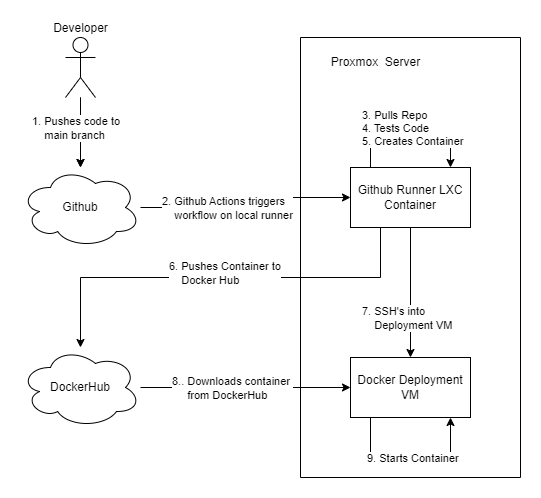

The diagram above was exported from draw.io. Its source (the exported page's mxGraphModel, read from the mxfile embedded in the PNG):
<mxGraphModel dx="1098" dy="828" grid="1" gridSize="10" guides="1" tooltips="1" connect="1" arrows="1" fold="1" page="1" pageScale="1" pageWidth="850" pageHeight="1100" math="0" shadow="0">
  <root>
    <mxCell id="0" />
    <mxCell id="1" parent="0" />
    <mxCell id="MTiP--3wyoJnpqcZY2VP-18" style="edgeStyle=orthogonalEdgeStyle;rounded=0;orthogonalLoop=1;jettySize=auto;html=1;" edge="1" parent="1" source="MTiP--3wyoJnpqcZY2VP-1" target="MTiP--3wyoJnpqcZY2VP-5">
      <mxGeometry relative="1" as="geometry" />
    </mxCell>
    <mxCell id="MTiP--3wyoJnpqcZY2VP-19" value="2. Github Actions triggers&amp;nbsp;&lt;div&gt;&amp;nbsp; &amp;nbsp; workflow on local runner&lt;/div&gt;" style="edgeLabel;html=1;align=left;verticalAlign=middle;resizable=0;points=[];" vertex="1" connectable="0" parent="MTiP--3wyoJnpqcZY2VP-18">
      <mxGeometry x="-0.26" y="-3" relative="1" as="geometry">
        <mxPoint x="-61" y="-3" as="offset" />
      </mxGeometry>
    </mxCell>
    <mxCell id="MTiP--3wyoJnpqcZY2VP-1" value="Github" style="ellipse;shape=cloud;whiteSpace=wrap;html=1;" vertex="1" parent="1">
      <mxGeometry x="160" y="230" width="120" height="80" as="geometry" />
    </mxCell>
    <mxCell id="MTiP--3wyoJnpqcZY2VP-6" value="" style="swimlane;startSize=0;" vertex="1" parent="1">
      <mxGeometry x="440" y="100" width="220" height="440" as="geometry" />
    </mxCell>
    <mxCell id="MTiP--3wyoJnpqcZY2VP-4" value="Docker Deployment VM" style="rounded=0;whiteSpace=wrap;html=1;" vertex="1" parent="MTiP--3wyoJnpqcZY2VP-6">
      <mxGeometry x="50" y="320" width="120" height="60" as="geometry" />
    </mxCell>
    <mxCell id="MTiP--3wyoJnpqcZY2VP-7" value="Proxmox&amp;nbsp; Server" style="text;html=1;align=center;verticalAlign=middle;resizable=0;points=[];autosize=1;strokeColor=none;fillColor=none;" vertex="1" parent="MTiP--3wyoJnpqcZY2VP-6">
      <mxGeometry x="20" y="10" width="110" height="30" as="geometry" />
    </mxCell>
    <mxCell id="MTiP--3wyoJnpqcZY2VP-20" style="edgeStyle=orthogonalEdgeStyle;rounded=0;orthogonalLoop=1;jettySize=auto;html=1;" edge="1" parent="MTiP--3wyoJnpqcZY2VP-6" source="MTiP--3wyoJnpqcZY2VP-5" target="MTiP--3wyoJnpqcZY2VP-4">
      <mxGeometry relative="1" as="geometry" />
    </mxCell>
    <mxCell id="MTiP--3wyoJnpqcZY2VP-28" value="7. SSH's into&amp;nbsp;&lt;div&gt;&amp;nbsp; &amp;nbsp; Deployment VM&lt;/div&gt;" style="edgeLabel;html=1;align=left;verticalAlign=middle;resizable=0;points=[];" vertex="1" connectable="0" parent="MTiP--3wyoJnpqcZY2VP-20">
      <mxGeometry x="0.1692" y="-3" relative="1" as="geometry">
        <mxPoint x="-47" y="14" as="offset" />
      </mxGeometry>
    </mxCell>
    <mxCell id="MTiP--3wyoJnpqcZY2VP-5" value="Github Runner LXC Container" style="rounded=0;whiteSpace=wrap;html=1;" vertex="1" parent="MTiP--3wyoJnpqcZY2VP-6">
      <mxGeometry x="50" y="130" width="120" height="60" as="geometry" />
    </mxCell>
    <mxCell id="MTiP--3wyoJnpqcZY2VP-32" style="edgeStyle=orthogonalEdgeStyle;rounded=0;orthogonalLoop=1;jettySize=auto;html=1;elbow=horizontal;" edge="1" parent="MTiP--3wyoJnpqcZY2VP-6" source="MTiP--3wyoJnpqcZY2VP-5" target="MTiP--3wyoJnpqcZY2VP-5">
      <mxGeometry relative="1" as="geometry">
        <Array as="points">
          <mxPoint x="150" y="100" />
        </Array>
      </mxGeometry>
    </mxCell>
    <mxCell id="MTiP--3wyoJnpqcZY2VP-34" value="&lt;span style=&quot;color: rgba(0, 0, 0, 0); font-family: monospace; font-size: 0px; text-align: start; background-color: rgb(251, 251, 251);&quot;&gt;%3CmxGraphModel%3E%3Croot%3E%3CmxCell%20id%3D%220%22%2F%3E%3CmxCell%20id%3D%221%22%20parent%3D%220%22%2F%3E%3CmxCell%20id%3D%222%22%20value%3D%22Github%22%20style%3D%22ellipse%3Bshape%3Dcloud%3BwhiteSpace%3Dwrap%3Bhtml%3D1%3B%22%20vertex%3D%221%22%20parent%3D%221%22%3E%3CmxGeometry%20x%3D%22340%22%20y%3D%22220%22%20width%3D%22120%22%20height%3D%2280%22%20as%3D%22geometry%22%2F%3E%3C%2FmxCell%3E%3C%2Froot%3E%3C%2FmxGraphModel%3E&lt;/span&gt;" style="edgeLabel;html=1;align=center;verticalAlign=middle;resizable=0;points=[];" vertex="1" connectable="0" parent="MTiP--3wyoJnpqcZY2VP-32">
      <mxGeometry x="0.15" y="-3" relative="1" as="geometry">
        <mxPoint x="-15" y="-3" as="offset" />
      </mxGeometry>
    </mxCell>
    <mxCell id="MTiP--3wyoJnpqcZY2VP-36" value="3. Pulls Repo&lt;div&gt;4. Tests Code&lt;/div&gt;&lt;div style=&quot;&quot;&gt;5. Creates Container&lt;/div&gt;" style="edgeLabel;html=1;align=left;verticalAlign=middle;resizable=0;points=[];" vertex="1" connectable="0" parent="MTiP--3wyoJnpqcZY2VP-32">
      <mxGeometry x="0.12" y="-3" relative="1" as="geometry">
        <mxPoint x="-58" y="-13" as="offset" />
      </mxGeometry>
    </mxCell>
    <mxCell id="MTiP--3wyoJnpqcZY2VP-37" style="edgeStyle=orthogonalEdgeStyle;rounded=0;orthogonalLoop=1;jettySize=auto;html=1;elbow=horizontal;" edge="1" parent="MTiP--3wyoJnpqcZY2VP-6" source="MTiP--3wyoJnpqcZY2VP-4" target="MTiP--3wyoJnpqcZY2VP-4">
      <mxGeometry relative="1" as="geometry">
        <Array as="points">
          <mxPoint x="70" y="420" />
        </Array>
      </mxGeometry>
    </mxCell>
    <mxCell id="MTiP--3wyoJnpqcZY2VP-38" value="9. Starts Container" style="edgeLabel;html=1;align=left;verticalAlign=middle;resizable=0;points=[];" vertex="1" connectable="0" parent="MTiP--3wyoJnpqcZY2VP-37">
      <mxGeometry x="0.1667" relative="1" as="geometry">
        <mxPoint x="-58" as="offset" />
      </mxGeometry>
    </mxCell>
    <mxCell id="MTiP--3wyoJnpqcZY2VP-41" value="" style="edgeStyle=orthogonalEdgeStyle;rounded=0;orthogonalLoop=1;jettySize=auto;html=1;" edge="1" parent="1" source="MTiP--3wyoJnpqcZY2VP-9" target="MTiP--3wyoJnpqcZY2VP-1">
      <mxGeometry relative="1" as="geometry" />
    </mxCell>
    <mxCell id="MTiP--3wyoJnpqcZY2VP-13" style="edgeStyle=orthogonalEdgeStyle;rounded=0;orthogonalLoop=1;jettySize=auto;html=1;" edge="1" parent="1" source="MTiP--3wyoJnpqcZY2VP-9" target="MTiP--3wyoJnpqcZY2VP-1">
      <mxGeometry relative="1" as="geometry" />
    </mxCell>
    <mxCell id="MTiP--3wyoJnpqcZY2VP-14" value="&lt;span style=&quot;background-color: light-dark(#ffffff, var(--ge-dark-color, #121212)); color: light-dark(rgb(0, 0, 0), rgb(255, 255, 255));&quot;&gt;1. Pushes code to&amp;nbsp;&lt;/span&gt;&lt;br&gt;&lt;div&gt;&amp;nbsp; &amp;nbsp; main branch&lt;/div&gt;" style="edgeLabel;html=1;align=left;verticalAlign=middle;resizable=0;points=[];" vertex="1" connectable="0" parent="MTiP--3wyoJnpqcZY2VP-13">
      <mxGeometry x="0.0667" y="-6" relative="1" as="geometry">
        <mxPoint x="-44" y="-7" as="offset" />
      </mxGeometry>
    </mxCell>
    <mxCell id="MTiP--3wyoJnpqcZY2VP-26" style="edgeStyle=orthogonalEdgeStyle;rounded=0;orthogonalLoop=1;jettySize=auto;html=1;" edge="1" parent="1" source="MTiP--3wyoJnpqcZY2VP-17" target="MTiP--3wyoJnpqcZY2VP-4">
      <mxGeometry relative="1" as="geometry" />
    </mxCell>
    <mxCell id="MTiP--3wyoJnpqcZY2VP-27" value="8.. Downloads container&amp;nbsp;&lt;div&gt;&amp;nbsp; &amp;nbsp; &amp;nbsp;from DockerHub&lt;/div&gt;" style="edgeLabel;html=1;align=left;verticalAlign=middle;resizable=0;points=[];" vertex="1" connectable="0" parent="MTiP--3wyoJnpqcZY2VP-26">
      <mxGeometry x="0.02" y="-4" relative="1" as="geometry">
        <mxPoint x="-77" y="-4" as="offset" />
      </mxGeometry>
    </mxCell>
    <mxCell id="MTiP--3wyoJnpqcZY2VP-9" value="Developer" style="shape=umlActor;verticalLabelPosition=top;verticalAlign=bottom;html=1;outlineConnect=0;labelPosition=center;align=center;" vertex="1" parent="1">
      <mxGeometry x="205" y="100" width="30" height="60" as="geometry" />
    </mxCell>
    <mxCell id="MTiP--3wyoJnpqcZY2VP-17" value="DockerHub" style="ellipse;shape=cloud;whiteSpace=wrap;html=1;" vertex="1" parent="1">
      <mxGeometry x="160" y="410" width="120" height="80" as="geometry" />
    </mxCell>
    <mxCell id="MTiP--3wyoJnpqcZY2VP-22" style="rounded=0;orthogonalLoop=1;jettySize=auto;html=1;edgeStyle=orthogonalEdgeStyle;" edge="1" parent="1" source="MTiP--3wyoJnpqcZY2VP-5" target="MTiP--3wyoJnpqcZY2VP-17">
      <mxGeometry relative="1" as="geometry">
        <mxPoint x="520" y="300" as="sourcePoint" />
        <mxPoint x="230" y="440.55946811266926" as="targetPoint" />
        <Array as="points">
          <mxPoint x="520" y="340" />
          <mxPoint x="220" y="340" />
        </Array>
      </mxGeometry>
    </mxCell>
    <mxCell id="MTiP--3wyoJnpqcZY2VP-23" value="6. Pushes Container&amp;nbsp;&lt;span style=&quot;background-color: light-dark(#ffffff, var(--ge-dark-color, #121212)); color: light-dark(rgb(0, 0, 0), rgb(255, 255, 255));&quot;&gt;to&lt;/span&gt;&lt;div&gt;&lt;span style=&quot;background-color: light-dark(#ffffff, var(--ge-dark-color, #121212)); color: light-dark(rgb(0, 0, 0), rgb(255, 255, 255));&quot;&gt;&amp;nbsp; &amp;nbsp; Docker Hub&lt;/span&gt;&lt;/div&gt;" style="edgeLabel;html=1;align=left;verticalAlign=middle;resizable=0;points=[];" vertex="1" connectable="0" parent="MTiP--3wyoJnpqcZY2VP-22">
      <mxGeometry x="0.23" y="-1" relative="1" as="geometry">
        <mxPoint x="-5" y="-4" as="offset" />
      </mxGeometry>
    </mxCell>
  </root>
</mxGraphModel>